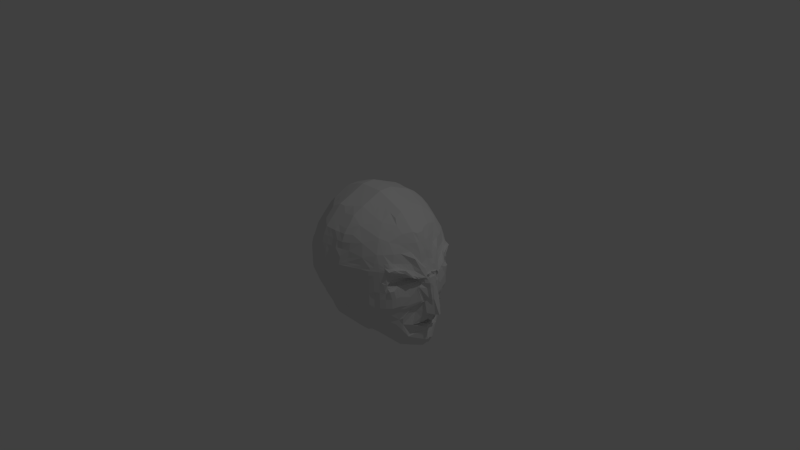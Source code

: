 # Source: rawFace.blend  (saved by Blender 2.69.0; exported with 4.5.12 LTS)
import bpy
from mathutils import Matrix  # noqa: F401  (used for matrix-valued properties, if any)

bpy.ops.wm.read_factory_settings(use_empty=True)
scene = bpy.context.scene
scene.name = 'Scene'

# ---- collections
col_collection_1 = bpy.data.collections.new('Collection 1'); scene.collection.children.link(col_collection_1)

# ---- materials (node trees are filled in below, after node groups)
mat_material = bpy.data.materials.new('Material')
mat_material.alpha_threshold = 0.0
mat_material.use_transparent_shadow = False
mat_material.roughness = 0.5
mat_material.line_color = (0.0, 0.0, 0.0, 1.0)

# ---- material node trees

# ---- world
world_world = bpy.data.worlds.new('World'); scene.world = world_world
world_world.color = (0.05088, 0.05088, 0.05088)
world_world.use_sun_shadow = False
world_world.sun_shadow_jitter_overblur = 0.0
world_world.cycles.sampling_method = 'MANUAL'
world_world.cycles.sample_map_resolution = 256

# ---- cameras
cam_camera = bpy.data.cameras.new('Camera')
cam_camera.clip_end = 100.0
cam_camera.lens = 35.0
cam_camera.sensor_width = 32.0
cam_camera.sensor_height = 18.0
cam_camera.ortho_scale = 7.314
cam_camera.dof.focus_distance = 0.0
cam_camera.dof.aperture_fstop = 128.0

# ---- lights
light_lamp = bpy.data.lights.new('Lamp', 'POINT')
light_lamp.transmission_factor = 0.0
light_lamp.cutoff_distance = 30.0
light_lamp.energy = 100.0
light_lamp.shadow_buffer_clip_start = 1.001
light_lamp.shadow_soft_size = 0.1
light_lamp.shadow_maximum_resolution = 0.006
light_lamp.use_absolute_resolution = True
light_lamp.cycles.use_multiple_importance_sampling = False

# ---- meshes
me_cube = bpy.data.meshes.new('Cube')
me_cube.from_pydata([(0.8464, 0.4603, -0.2507), (1.148, 0.03337, -0.381), (0.9495, 0.04996, -0.9116), (0.5542, 0.07931, -0.8288), (0.3095, 0.3929, -0.8157), (0.2705, 0.7481, -0.2033), (0.6215, 0.6328, -0.2147), (0.273, 0.5935, -0.6026), (-0.4628, 0.0, -0.6314), (-0.639, 0.0, -0.2865), (-0.5378, 0.364, -0.2625), (-0.3239, 0.6196, -0.2564), (-0.04279, 0.7679, -0.2283), (-0.04, 0.5775, -0.6275), (-0.2391, 0.0, -0.7789), (-0.002498, 0.3649, -0.8399), (0.2305, 0.5025, 0.8042), (0.2507, 0.08947, 1.0), (0.6215, 0.08947, 0.8464), (0.8183, 0.08947, 0.6496), (1.061, 0.05892, 0.1602), (0.8253, 0.4661, 0.1941), (0.2507, 0.7787, 0.2507), (0.2507, 0.673, 0.6215), (0.6215, 0.6403, 0.2507), (-0.06352, 0.6852, 0.6215), (-0.06352, 0.8092, 0.2507), (-0.358, 0.7045, 0.2631), (-0.5938, 0.4688, 0.2631), (-0.7548, 0.08013, 0.2631), (-0.5938, 0.08013, 0.6518), (-0.06352, 0.08947, 1.0), (-0.06352, 0.4603, 0.8464), (-0.358, 0.08013, 0.8875), (0.6215, 0.0, 0.8464), (0.2507, 0.0, 1.0), (-0.358, 0.0, 0.8875), (-0.5938, 0.0, 0.6518), (-0.7548, 0.0, 0.2631), (0.8032, 0.2356, -0.8561), (0.7458, 0.4722, -0.4522), (1.022, 0.07843, -0.1855), (1.04, 0.07865, -0.4817), (0.5234, 0.4029, -0.7549), (0.4838, 0.0, -0.8469), (0.2921, 0.6787, -0.384), (0.4746, 0.6839, -0.2106), (0.6104, 0.5545, -0.5011), (-0.4174, 0.3766, -0.4609), (-0.38, 0.2695, -0.5968), (-0.5574, 0.0, -0.4449), (-0.6011, 0.1634, -0.2587), (-0.1386, 0.4944, -0.6874), (-0.3372, 0.4725, -0.4586), (-0.1378, 0.717, -0.2455), (-0.02116, 0.6833, -0.409), (-0.2584, 0.18, -0.7527), (-0.1827, 0.3322, -0.7726), (0.6833, 0.221, 0.7255), (0.369, 0.5265, 0.727), (0.2507, 0.2749, 0.9232), (0.4361, 0.08947, 0.9232), (0.7318, 0.4862, 0.448), (0.7695, 0.2128, 0.643), (0.9395, 0.07927, 0.3951), (0.9993, 0.1734, 0.1374), (0.4361, 0.7096, 0.2507), (0.2507, 0.7171, 0.4361), (0.4821, 0.594, 0.5546), (0.5289, 0.6413, 0.3964), (-0.3204, 0.6439, 0.4684), (-0.1762, 0.5991, 0.6643), (-0.06037, 0.7659, 0.4375), (-0.164, 0.7869, 0.2619), (-0.4589, 0.2869, 0.6937), (-0.4589, 0.5132, 0.4699), (-0.6743, 0.2745, 0.2631), (-0.6743, 0.08013, 0.4575), (-0.1637, 0.08013, 0.968), (-0.06352, 0.2749, 0.9232), (-0.1762, 0.4812, 0.7821), (-0.3705, 0.2869, 0.7821), (0.7339, 0.5606, -0.2507), (0.7747, 0.04678, -0.9737), (0.2907, 0.5056, -0.7095), (-0.3692, 0.0, -0.712), (-0.4308, 0.4918, -0.2594), (0.0142, 0.5053, -0.704), (0.2507, 0.5727, 0.7339), (0.7058, 0.08947, 0.7621), (0.7339, 0.5606, 0.2507), (-0.06352, 0.5727, 0.7339), (-0.4759, 0.5867, 0.2631), (-0.4759, 0.08013, 0.7697), (0.1554, 0.379, -0.8277), (0.1164, 0.7494, -0.2153), (0.1179, 0.5917, -0.6152), (0.2507, 0.7787, 0.0), (0.6215, 0.6328, 0.0), (1.055, 0.06437, 0.08248), (0.7939, 0.4911, 0.03895), (-0.7548, 0.08013, 0.0004175), (-0.5938, 0.4688, 0.0004175), (-0.06352, 0.8092, 0.0), (-0.358, 0.7045, 0.0004175), (0.09549, 0.7939, 0.2507), (0.09549, 0.6852, 0.6215), (0.09549, 0.08947, 1.0), (0.1328, 0.4139, 0.8656), (0.5677, 0.0, -0.8446), (1.194, 0.0, -0.3717), (0.9815, 0.0, -0.8586), (0.919, 0.0, 0.4361), (1.04, 0.0, 0.1644), (0.4361, 0.0, 0.9232), (0.7339, 0.0, 0.7339), (0.7738, 0.0, -0.977), (-0.4759, 0.5867, 0.0004175), (0.09549, 0.7939, 0.0), (1.066, 0.0, 0.1031), (0.09549, 0.0, 1.0), (-0.4759, 0.0, 0.7697), (0.09549, 0.5727, 0.7339), (0.169, 0.5192, -0.692), (0.9298, 0.1543, -0.3744), (0.4985, 0.6164, -0.4547), (-0.4931, 0.1691, -0.4516), (-0.1197, 0.6151, -0.4409), (0.42, 0.3515, 0.8131), (0.8339, 0.3067, 0.4428), (-0.1699, 0.7136, 0.4637), (-0.5813, 0.2807, 0.4637), (-0.1699, 0.2807, 0.8751), (0.7404, 0.2406, -0.9095), (-0.3059, 0.178, -0.7121), (-0.1313, 0.4484, -0.7292), (0.6755, 0.5425, 0.448), (-0.1762, 0.5402, 0.7232), (0.2169, 0.2033, -0.8575), (0.1367, 0.6975, -0.3968), (0.4361, 0.7019, 0.0), (0.8401, 0.1357, 0.07891), (-0.6743, 0.2745, 0.0004175), (-0.1637, 0.785, 0.0004175), (0.09549, 0.7498, 0.4361), (0.09549, 0.2749, 0.9232), (1.046, 0.0, -0.5244), (0.7339, 0.5606, 0.0), (0.7961, 0.4662, -0.3514), (1.124, 0.05838, -0.2481), (1.016, 0.05512, -0.7947), (0.2813, 0.721, -0.2937), (0.5288, 0.6635, -0.2141), (0.3788, 0.5446, -0.6191), (-0.429, 0.06738, -0.637), (-0.6047, 0.0, -0.3517), (-0.5695, 0.2637, -0.2606), (-0.3171, 0.562, -0.3571), (-0.09501, 0.7351, -0.2364), (-0.01138, 0.6531, -0.5), (-0.06707, 0.3705, -0.812), (0.2507, 0.1822, 0.9616), (0.5288, 0.08947, 0.8848), (0.9764, 0.09507, 0.2835), (0.8926, 0.334, 0.1886), (0.3434, 0.748, 0.2507), (0.2507, 0.7114, 0.5288), (-0.125, 0.6423, 0.6411), (-0.06352, 0.7882, 0.3434), (-0.2611, 0.7464, 0.263), (-0.5411, 0.475, 0.3665), (-0.7145, 0.1773, 0.2631), (-0.634, 0.08013, 0.5546), (-0.1189, 0.08506, 0.9825), (-0.06352, 0.3676, 0.8848), (-0.3643, 0.1835, 0.8348), (0.7902, 0.5165, -0.2507), (0.2814, 0.5539, -0.6564), (-0.3774, 0.5557, -0.2579), (-0.01187, 0.4233, -0.7868), (0.6777, 0.6015, 0.2507), (-0.06352, 0.629, 0.6777), (-0.5348, 0.5277, 0.2631), (-0.417, 0.08013, 0.8286), (0.2296, 0.3857, -0.8219), (0.1906, 0.7561, -0.2095), (0.04027, 0.5848, -0.6212), (0.2507, 0.7787, 0.1253), (0.6215, 0.6328, -0.1253), (1.121, 0.0575, -0.1751), (0.8045, 0.5049, 0.0814), (-0.7035, 0.0, -0.1858), (-0.7548, 0.08013, 0.1318), (-0.5555, 0.4325, -0.1719), (-0.04947, 0.7841, -0.1368), (-0.358, 0.7045, 0.1318), (0.01732, 0.8092, 0.2507), (0.1702, 0.673, 0.6215), (0.1702, 0.08947, 1.0), (0.01732, 0.4603, 0.8464), (-0.1189, 0.0, 0.9825), (-0.06352, 0.04473, 1.0), (-0.5938, 0.03324, 0.6518), (0.9829, 0.0158, -0.8687), (0.9556, 0.0, 0.3205), (1.059, 0.02623, 0.1602), (0.8464, 0.0, 0.6215), (0.6215, 0.04473, 0.8464), (0.7902, 0.0, 0.6777), (0.8716, 0.1922, -0.8783), (0.9339, 0.2901, -0.2407), (1.037, 0.08447, -0.4245), (0.403, 0.4097, -0.7604), (0.3016, 0.669, -0.4751), (0.3658, 0.7181, -0.1942), (0.6274, 0.59, -0.3493), (-0.4776, 0.3703, -0.3617), (-0.5101, 0.0, -0.5382), (-0.6328, 0.06317, -0.2569), (-0.0958, 0.5285, -0.6492), (-0.2308, 0.6683, -0.2509), (-0.03198, 0.7256, -0.3187), (0.04798, 0.2831, -0.8362), (0.6274, 0.1881, 0.7961), (0.2507, 0.3676, 0.8848), (0.3434, 0.08947, 0.9616), (0.7961, 0.4662, 0.3493), (0.8848, 0.08947, 0.5288), (1.029, 0.1204, 0.1609), (0.5288, 0.6712, 0.2507), (0.2507, 0.7555, 0.3434), (0.3493, 0.6228, 0.6274), (-0.3643, 0.6692, 0.3665), (-0.06666, 0.732, 0.5274), (-0.1189, 0.7989, 0.2563), (-0.5411, 0.1835, 0.658), (-0.634, 0.3716, 0.2631), (-0.7145, 0.08013, 0.3603), (-0.2609, 0.08013, 0.9278), (-0.06352, 0.1822, 0.9616), (-0.125, 0.4699, 0.8135), (0.6777, 0.5841, -0.2507), (0.8364, 0.04414, -0.958), (0.3001, 0.4513, -0.7626), (-0.4843, 0.4279, -0.2609), (1.052, 0.07696, 0.1502), (0.2507, 0.629, 0.6777), (0.7862, 0.5165, 0.2449), (-0.06352, 0.5165, 0.7902), (-0.417, 0.6456, 0.2631), (-0.5348, 0.08013, 0.7107), (0.07777, 0.3721, -0.8337), (0.03748, 0.7577, -0.2221), (0.1931, 0.5863, -0.6088), (0.247, 0.7723, -0.1197), (0.6215, 0.6328, 0.1253), (1.044, 0.08692, 0.1166), (0.8464, 0.4603, -0.1253), (-0.7011, 0.06111, -0.1503), (-0.5938, 0.4688, 0.1318), (-0.06352, 0.8092, 0.1253), (-0.3371, 0.6607, -0.1775), (0.1702, 0.7864, 0.2507), (0.01732, 0.6852, 0.6215), (0.01732, 0.08947, 1.0), (-0.06352, 0.0, 1.0), (-0.358, 0.03324, 0.8875), (-0.7548, 0.03324, 0.2631), (-0.7145, 0.0, 0.3603), (1.195, 0.01186, -0.3719), (0.8848, 0.0, 0.5288), (0.8464, 0.04473, 0.6215), (0.2507, 0.04473, 1.0), (0.3434, 0.0, 0.9616), (0.6777, 0.0, 0.7902), (0.7339, 0.04473, 0.7339), (0.8348, 0.0, -0.9635), (0.7014, 0.0, -0.9256), (0.7742, 0.02339, -0.9754), (-0.417, 0.6456, 0.0004175), (-0.5348, 0.5277, 0.0004175), (-0.4463, 0.5525, -0.1747), (-0.4759, 0.5867, 0.1318), (0.01732, 0.8092, 0.0), (0.1702, 0.7864, 0.0), (0.09549, 0.7939, 0.1253), (0.1008, 0.7736, -0.1282), (1.067, 0.03469, 0.1008), (1.135, 0.0, -0.1555), (1.042, 0.0, 0.1231), (-0.7548, 0.03324, 0.0004175), (-0.7548, 0.0, 0.0004175), (0.9372, 0.2122, -0.545), (0.09549, 0.04473, 1.0), (0.01732, 0.0, 1.0), (-0.5348, 0.0, 0.7107), (-0.4759, 0.03324, 0.7697), (0.09549, 0.5165, 0.7902), (0.09549, 0.629, 0.6777), (0.1702, 0.5727, 0.7339), (0.01732, 0.5727, 0.7339), (0.09549, 0.7939, 0.2193), (0.146, 0.4375, -0.7745), (-0.06352, 0.8092, 0.2193), (0.6215, 0.6403, 0.2193), (1.007, 0.1349, -0.4361), (0.8453, 0.3519, -0.4538), (0.8931, 0.2442, -0.7238), (0.9906, 0.09407, -0.2563), (0.8085, 0.4536, 0.1602), (0.4761, 0.659, -0.3191), (0.3899, 0.6582, -0.3781), (0.2507, 0.7787, 0.2193), (-0.5471, 0.1663, -0.3552), (-0.439, 0.1719, -0.548), (-0.4552, 0.2729, -0.4562), (-0.5309, 0.06528, -0.4469), (-0.07622, 0.6546, -0.4245), (-0.1817, 0.5389, -0.5118), (-0.358, 0.7045, 0.2303), (-0.1287, 0.6661, -0.3432), (-0.06657, 0.2892, -0.7886), (-0.001304, 0.1877, -0.8489), (0.439, 0.1851, 0.8789), (0.5462, 0.3316, 0.761), (0.3463, 0.2778, 0.8789), (0.9158, 0.2093, 0.3013), (0.7902, 0.2838, 0.5377), (0.8032, 0.3858, 0.4473), (0.8789, 0.1851, 0.439), (0.3463, 0.6902, 0.439), (-0.1668, 0.751, 0.3634), (-0.173, 0.6577, 0.564), (-0.1219, 0.7457, 0.4487), (-0.6278, 0.1804, 0.4606), (-0.5348, 0.3963, 0.4668), (-0.5348, 0.2838, 0.564), (-0.6278, 0.2776, 0.3634), (-0.2702, 0.2838, 0.8286), (-0.1219, 0.2775, 0.898), (-0.1668, 0.1804, 0.9216), (-0.173, 0.381, 0.8286), (0.7118, 0.5506, -0.3514), (0.7177, 0.5003, -0.4522), (0.7576, 0.1437, -0.9416), (0.7718, 0.2381, -0.8852), (0.389, 0.4932, -0.6808), (-0.334, 0.07137, -0.7182), (-0.3974, 0.4662, -0.3594), (-0.3907, 0.4086, -0.4601), (-0.08144, 0.46, -0.7306), (0.7118, 0.5506, 0.3493), (-0.125, 0.5561, 0.7273), (-0.4527, 0.5634, 0.3665), (-0.3211, 0.5893, 0.5347), (-0.4527, 0.1835, 0.7464), (-0.4, 0.2869, 0.7527), (0.2059, 0.2973, -0.824), (0.1476, 0.6552, -0.4871), (0.1259, 0.7224, -0.3064), (0.05911, 0.6905, -0.4028), (0.2109, 0.7042, -0.391), (0.5288, 0.6712, 0.0), (0.3434, 0.7403, 0.0), (0.4502, 0.712, -0.1319), (0.4361, 0.7096, 0.1253), (0.797, 0.3454, 0.05012), (1.026, 0.09779, 0.08641), (0.8433, 0.1618, 0.09786), (1.001, 0.16, -0.007517), (-0.634, 0.3716, 0.0004175), (-0.7145, 0.1773, 0.0004175), (-0.6283, 0.2456, -0.1611), (-0.6743, 0.2745, 0.1318), (-0.2609, 0.7448, 0.0004175), (-0.1189, 0.7989, 0.000182), (-0.1637, 0.785, 0.1318), (-0.1552, 0.7458, -0.1732), (0.09549, 0.7185, 0.5288), (0.09549, 0.7708, 0.3434), (0.1702, 0.7498, 0.4361), (0.01522, 0.7599, 0.4355), (0.09549, 0.1822, 0.9616), (0.01732, 0.2749, 0.9232), (0.1702, 0.2749, 0.9232), (-0.2609, 0.0, 0.9278), (-0.1637, 0.0, 0.968), (-0.1637, 0.03324, 0.968), (-0.6743, 0.03324, 0.4575), (-0.6743, 0.0, 0.4575), (1.021, 0.0, -0.7811), (1.022, 0.0, -0.4481), (1.043, 0.04922, -0.4748), (0.9393, 0.04824, 0.3956), (0.4361, 0.04473, 0.9232), (0.7853, 0.5217, 0.0001642), (0.6777, 0.6015, 0.0), (0.7339, 0.5606, -0.1253), (0.7339, 0.5606, 0.1253), (0.6238, 0.456, 0.6227), (0.718, 0.3845, 0.578), (0.715, 0.3845, -0.6809), (0.7745, 0.3539, -0.6566), (0.7464, 0.382, -0.6566), (-0.266, 0.4315, -0.6167), (-0.7548, 0.08013, 0.2303), (-0.2881, 0.3841, 0.7674), (-0.345, 0.4608, 0.6388), (-0.4736, 0.3988, 0.5671), (0.6777, 0.04473, 0.7902), (0.8356, 0.02339, -0.9609), (-0.417, 0.6456, 0.1318), (0.0267, 0.7861, -0.1323), (-0.7548, 0.03324, 0.1318), (-0.5348, 0.03324, 0.7107), (0.01732, 0.5165, 0.7902), (1.018, 0.1111, -0.343), (-0.5818, 0.06422, -0.3519), (-0.08614, 0.7011, -0.3308), (0.3449, 0.1837, 0.9202), (0.9522, 0.1829, 0.3669), (-0.1204, 0.7739, 0.3525), (-0.6712, 0.1788, 0.3619), (0.1282, 0.2903, -0.83), (0.2217, 0.6619, -0.4813), (0.5288, 0.6712, 0.1253), (0.9473, 0.2566, -0.1282), (-0.634, 0.3716, 0.1318), (-0.2462, 0.7059, -0.1753), (0.01941, 0.7249, 0.5294), (-0.2609, 0.03324, 0.9278), (-0.634, 0.0, 0.5546), (0.8848, 0.04473, 0.5288), (0.5288, 0.0, 0.8848), (0.7742, 0.5363, 0.09137), (0.7902, 0.04473, 0.6777), (-0.3917, 0.602, -0.1761), (-0.5009, 0.4867, -0.1733), (-0.5348, 0.5277, 0.1318), (0.01732, 0.8092, 0.1253), (0.1702, 0.7864, 0.1253), (0.1712, 0.7679, -0.1241), (1.133, 0.04128, -0.1573), (1.043, 0.04346, 0.1199), (-0.7297, 0.0, -0.142), (1.027, 0.08462, -0.5984), (-0.7548, 0.0, 0.1318), (0.1702, 0.0, 1.0), (0.1702, 0.04473, 1.0), (0.01732, 0.04473, 1.0), (-0.417, 0.0, 0.8286), (-0.417, 0.03324, 0.8286), (0.1702, 0.629, 0.6777), (0.01732, 0.629, 0.6777), (-0.5938, 0.4688, 0.2303), (0.2202, 0.4442, -0.7688), (0.0684, 0.4305, -0.7806), (0.9414, 0.1676, -0.7547), (0.8883, 0.3252, -0.3306), (0.4025, 0.6304, -0.4697), (0.3785, 0.6881, -0.2858), (0.5332, 0.6314, -0.3478), (-0.5124, 0.2683, -0.3584), (-0.48, 0.06633, -0.542), (-0.06629, 0.6082, -0.5183), (-0.2229, 0.6141, -0.3502), (-0.01447, 0.2852, -0.8119), (0.5332, 0.1866, 0.8375), (0.8559, 0.3377, 0.3253), (0.8375, 0.1866, 0.5332), (0.3449, 0.7141, 0.3449), (0.3478, 0.6641, 0.5332), (-0.2655, 0.7116, 0.365), (-0.1235, 0.7035, 0.5449), (-0.5844, 0.182, 0.5593), (-0.5844, 0.3763, 0.365), (-0.2655, 0.182, 0.8782), (-0.1204, 0.1813, 0.9403), (-0.1235, 0.3737, 0.8557), (0.6696, 0.5806, -0.3504), (0.7539, 0.5084, -0.3514), (0.8059, 0.1414, -0.9313), (0.396, 0.4536, -0.7206), (-0.3815, 0.06937, -0.6776), (-0.4375, 0.4182, -0.3605), (-0.3573, 0.5141, -0.3582), (-0.08862, 0.5006, -0.6899), (-0.07425, 0.4152, -0.7713), (0.7539, 0.5084, 0.3493), (0.6696, 0.5806, 0.3493), (-0.125, 0.513, 0.7704), (-0.125, 0.5992, 0.6842), (-0.4085, 0.6145, 0.3665), (-0.4969, 0.5192, 0.3665), (-0.4969, 0.1835, 0.7022), (-0.4085, 0.1835, 0.7906), (0.06889, 0.6603, -0.4937), (0.04829, 0.7328, -0.3124), (0.2014, 0.7138, -0.2999), (0.5288, 0.6712, -0.1253), (0.3353, 0.7488, -0.1151), (0.3434, 0.7403, 0.1253), (0.7946, 0.3354, 0.126), (1.021, 0.1091, 0.1211), (1.071, 0.06764, -0.1626), (-0.5919, 0.3378, -0.1665), (-0.6647, 0.1534, -0.1557), (-0.7145, 0.1773, 0.1318), (-0.2609, 0.7448, 0.1318), (-0.1189, 0.7989, 0.1282), (-0.1134, 0.76, -0.1689), (0.1702, 0.7186, 0.5288), (0.1702, 0.7555, 0.3434), (0.01732, 0.7882, 0.3434), (0.01732, 0.3676, 0.8848), (0.01732, 0.1822, 0.9616), (0.1702, 0.1822, 0.9616), (-0.1189, 0.03936, 0.9825), (-0.634, 0.03324, 0.5546), (-0.7145, 0.03324, 0.3603), (1.028, 0.02671, -0.7904), (1.028, 0.02777, -0.437), (0.9689, 0.04871, 0.2986), (0.5288, 0.04473, 0.8848), (0.3434, 0.04473, 0.9616), (0.7902, 0.5165, -0.1253), (0.6777, 0.5841, -0.1253), (0.6777, 0.6015, 0.1253), (0.09549, 0.7939, -0.05875), (0.9825, 0.1233, 0.02936), (-0.1631, 0.7774, -0.06316), (0.6215, 0.6328, -0.05875), (1.086, 0.05251, -0.03827), (-0.5936, 0.462, -0.05532), (-0.06352, 0.8092, -0.05875), (0.2507, 0.7787, -0.05875), (0.8392, 0.4908, -0.01053), (-0.7552, 0.07365, -0.04652), (-0.3575, 0.6973, -0.06097), (-0.4756, 0.5796, -0.05815), (1.1, 0.0, -0.01815), (-0.7548, 0.0, -0.06116), (0.4361, 0.7157, -0.06907), (-0.6744, 0.2678, -0.05092), (0.7339, 0.5606, -0.05875), (0.01732, 0.8092, -0.05875), (0.8994, 0.2866, -0.006755), (-0.2603, 0.7374, -0.06207), (-0.4166, 0.6384, -0.05956), (-0.5346, 0.5208, -0.05674), (0.1702, 0.7864, -0.05875), (1.098, 0.0126, -0.02019), (-0.7548, 0.03324, -0.06116), (0.5288, 0.6712, -0.05875), (0.3434, 0.7403, -0.05875), (1.047, 0.07258, -0.03603), (-0.634, 0.3649, -0.05312), (-0.7148, 0.1707, -0.04872), (-0.1183, 0.7913, -0.06224), (0.7906, 0.5092, -0.04259), (0.6777, 0.5841, -0.05875), (0.09549, 0.7939, -0.02938), (0.956, 0.1225, 0.04907), (-0.1637, 0.785, -0.03037), (0.6215, 0.6328, -0.02938), (1.084, 0.05527, 0.03814), (-0.5938, 0.4688, -0.03037), (-0.06352, 0.8092, -0.02938), (0.2507, 0.7787, -0.02938), (0.7997, 0.4889, 0.01857), (-0.7548, 0.08013, -0.03037), (-0.358, 0.7045, -0.03037), (-0.4759, 0.5867, -0.03037), (1.085, 0.0, 0.03604), (0.4361, 0.7019, -0.02938), (-0.6743, 0.2745, -0.03037), (0.7339, 0.5606, -0.02938), (0.01732, 0.8092, -0.02938), (0.8758, 0.2948, 0.02606), (-0.2609, 0.7448, -0.03037), (0.1702, 0.7864, -0.02938), (1.037, 0.09432, 0.04063), (-0.1189, 0.7989, -0.02983), (-0.417, 0.6456, -0.03037), (-0.5348, 0.5277, -0.03037), (1.081, 0.0394, 0.04031), (-0.7548, 0.03324, -0.03037), (-0.7548, 0.0, -0.03037), (0.5288, 0.6712, -0.02938), (0.3434, 0.7403, -0.02938), (-0.634, 0.3716, -0.03037), (-0.7145, 0.1773, -0.03037), (0.788, 0.5155, -0.02121), (0.6777, 0.6015, -0.02938), (0.2507, 0.7787, 0.188), (-0.7548, 0.08013, 0.1975), (-0.358, 0.7045, 0.1975), (-0.7548, 0.0, 0.1975), (0.6215, 0.6403, 0.188), (1.044, 0.0674, 0.1302), (-0.5938, 0.4688, 0.1975), (-0.06352, 0.8092, 0.188), (0.09549, 0.7939, 0.188), (0.9504, 0.1676, 0.1087), (-0.1637, 0.785, 0.1975), (-0.4759, 0.5867, 0.1975), (1.043, 0.0, 0.1277), (0.4361, 0.7096, 0.188), (-0.6743, 0.2745, 0.1975), (0.7339, 0.5606, 0.188), (-0.417, 0.6456, 0.1975), (-0.7548, 0.03324, 0.1975), (0.5288, 0.6712, 0.188), (-0.634, 0.3716, 0.1975), (-0.5348, 0.5277, 0.1975), (0.01732, 0.8092, 0.188), (0.1702, 0.7864, 0.188), (1.057, 0.04757, 0.138), (0.3434, 0.7403, 0.188), (0.8758, 0.3323, 0.1427), (1.032, 0.1147, 0.1436), (-0.7145, 0.1773, 0.1975), (-0.2609, 0.7448, 0.1975), (-0.1189, 0.7989, 0.1922), (0.6777, 0.6015, 0.188), (0.8589, 0.4072, 0.2092), (0.8962, 0.375, -0.232), (0.7753, 0.484, 0.05851), (0.8901, 0.3757, -0.1047), (0.8307, 0.4122, -0.3337), (0.8186, 0.418, 0.3403), (0.771, 0.4508, 0.1146), (0.8555, 0.3853, -0.01116), (0.8487, 0.3646, 0.02235), (0.8408, 0.4127, 0.1392), (0.8213, 0.4633, -0.3011), (0.2759, 0.7346, -0.2485), (-0.3205, 0.5908, -0.3067), (1.077, 0.06503, -0.3802), (0.6245, 0.6151, -0.3), (-0.5077, 0.3672, -0.3121), (-0.03738, 0.7468, -0.2735), (0.4753, 0.6838, -0.2726), (-0.5741, 0.1648, -0.3069), (0.7229, 0.5495, -0.3011), (-0.4141, 0.479, -0.3094), (0.1205, 0.7435, -0.2612), (1.073, 0.0, -0.3856), (1.027, 0.09012, -0.2209), (-0.1333, 0.6916, -0.2944), (1.087, 0.1183, -0.3497), (-0.6073, 0.0637, -0.3044), (-0.09005, 0.7119, -0.2833), (0.9172, 0.3077, -0.2857), (0.3722, 0.7032, -0.24), (0.531, 0.6475, -0.2992), (-0.5409, 0.266, -0.3095), (-0.2269, 0.6412, -0.3005), (0.6737, 0.5813, -0.3005), (0.7721, 0.5125, -0.3011), (-0.4609, 0.4231, -0.3107), (-0.3673, 0.5349, -0.3081), (0.04289, 0.754, -0.2673), (0.196, 0.7349, -0.2547), (1.076, 0.02164, -0.3802), (0.8692, 0.3846, -0.2799), (0.941, 0.2016, 0.008783), (0.1638, 0.0, -0.9284), (0.05902, 0.1892, -0.8697), (0.9886, 0.1843, -0.2131), (1.003, 0.06827, -0.7068), (0.2401, 0.0, -0.9221), (-0.05113, 0.1876, -0.8295), (0.9721, 0.1989, -0.2533), (0.8843, 0.2131, -0.7028), (0.9046, 0.2336, 0.03326), (0.9673, 0.2088, -0.07937), (0.9309, 0.1804, -0.6974), (0.8171, 0.2542, 0.06208), (1.018, 0.124, -0.5034), (-0.1547, 0.1838, -0.7911), (0.1393, 0.1964, -0.8635), (0.8859, 0.2735, 0.3133), (0.9394, 0.2096, -0.2935), (0.9622, 0.05346, -0.5481), (1.01, 0.04084, -0.7097), (0.9016, 0.0, -0.5491), (0.8159, 0.2494, 0.1128), (0.8732, 0.3165, -0.524), (1.012, 0.2551, 0.1554), (1.025, 0.0, -0.585), (-0.2866, 0.07336, -0.7588), (1.029, 0.06824, -0.5942), (1.002, 0.0, -0.713), (0.8885, 0.326, -0.424), (0.9109, 0.2519, 0.1249), (0.9809, 0.2144, 0.1469), (1.019, 0.1314, -0.1993), (0.8992, 0.259, -0.3692), (0.8316, 0.2069, 0.06767), (0.9786, 0.1844, -0.04344), (0.965, 0.1518, -0.2749), (0.8309, 0.2048, 0.1045), (0.9996, 0.1445, -0.2371), (0.9045, 0.2333, 0.3058), (0.9304, 0.1529, -0.68), (0.9359, 0.1653, 0.04404), (0.9838, 0.0, -0.6656), (0.932, 0.2086, 0.1154), (0.9618, 0.1658, 0.02158), (0.8811, 0.1999, -0.671), (0.9882, 0.0753, -0.6606), (0.9928, 0.04822, -0.664), (0.8713, 0.4176, -0.2413), (0.9901, 0.1939, 0.1422), (1.015, 0.1137, -0.188), (0.8375, 0.1841, 0.07455), (0.8682, 0.418, -0.115), (0.9896, 0.1722, -0.02548), (0.9778, 0.123, -0.2656), (0.8074, 0.4806, 0.08615), (0.8371, 0.1833, 0.1012), (0.8193, 0.3762, -0.5257), (0.8612, 0.4414, -0.008333), (0.8187, 0.4401, 0.02116), (0.8213, 0.4493, 0.1259), (1.013, 0.1173, -0.229), (0.8452, 0.4239, -0.2905), (0.9377, 0.1428, -0.6192), (0.946, 0.1439, 0.04656), (0.869, 0.3211, -0.6104), (1.004, 0.0, -0.6098), (0.9562, 0.0, -0.5837), (0.9412, 0.1881, 0.112), (0.9722, 0.1445, 0.02547), (1.005, 0.07988, -0.6146), (1.007, 0.06298, -0.6152), (0.9154, 0.1546, -0.5471), (1.018, 0.08467, 0.2362), (0.6245, 0.6239, 0.3), (-0.06364, 0.8032, 0.277), (-0.5674, 0.4719, 0.3148), (0.8291, 0.4765, 0.2904), (0.2507, 0.7719, 0.2777), (-0.3608, 0.6891, 0.316), (-0.7346, 0.08013, 0.3117), (-0.7346, 0.0, 0.3117), (0.9602, 0.1947, 0.214), (0.4376, 0.6912, 0.2985), (-0.1652, 0.7732, 0.3122), (0.7229, 0.5556, 0.3), (-0.4643, 0.575, 0.3148), (0.09549, 0.7872, 0.2777), (1.001, 0.0, 0.2207), (-0.651, 0.276, 0.3133), (1.019, 0.1382, 0.2153), (-0.1197, 0.784, 0.3044), (-0.6928, 0.1781, 0.3125), (0.8957, 0.3354, 0.267), (0.531, 0.66, 0.2992), (0.3441, 0.731, 0.2978), (-0.263, 0.7311, 0.3141), (-0.6092, 0.374, 0.3141), (0.7721, 0.5125, 0.3), (0.6737, 0.591, 0.3), (-0.4123, 0.6374, 0.3169), (-0.5159, 0.5235, 0.3148), (0.1702, 0.7709, 0.297), (0.01732, 0.7987, 0.297), (-0.7346, 0.03324, 0.3117), (1.004, 0.05044, 0.2334), (0.8634, 0.4057, 0.2935), (0.928, 0.265, 0.2405), (0.9441, 0.2299, 0.2272), (0.9522, 0.2123, 0.2206), (0.8462, 0.4411, 0.2964), (1.047, 0.08051, 0.1717), (0.6403, 0.6215, 0.2712), (-0.5806, 0.4703, 0.289), (0.849, 0.5067, 0.2674), (-0.3595, 0.6984, 0.29), (-0.7447, 0.08013, 0.2874), (1.033, 0.167, 0.1396), (0.3901, 0.7221, 0.2685), (-0.1646, 0.7773, 0.2871), (0.7284, 0.5581, 0.2753), (-0.4701, 0.5808, 0.289), (-0.7447, 0.0, 0.2874), (-0.6626, 0.2752, 0.2882), (1.063, 0.1028, 0.132), (-0.1193, 0.7915, 0.2803), (0.9411, 0.3262, 0.2599), (0.5299, 0.6656, 0.275), (-0.2621, 0.7396, 0.2885), (0.7834, 0.515, 0.2692), (-0.4146, 0.643, 0.291), (-0.5253, 0.5256, 0.289), (0.1702, 0.7787, 0.2738), (0.01732, 0.804, 0.2738), (-0.7447, 0.03324, 0.2874), (1.035, 0.03956, 0.1681), (0.8939, 0.4165, 0.2783), (0.9949, 0.2534, 0.1839), (1.013, 0.2125, 0.1612), (1.014, 0.1921, 0.1498), (0.8895, 0.4437, 0.2852), (-0.7037, 0.1777, 0.2878), (-0.6216, 0.3728, 0.2886), (1.054, 0.06972, 0.1659), (-0.5872, 0.4696, 0.2761), (0.8576, 0.4837, 0.2635), (-0.3588, 0.6995, 0.2771), (-0.7497, 0.08013, 0.2753), (1.026, 0.1675, 0.1176), (-0.1643, 0.7853, 0.2744), (0.7312, 0.5593, 0.263), (-0.473, 0.5837, 0.2761), (-0.7497, 0.0, 0.2753), (1.03, 0.0, 0.1657), (-0.6685, 0.2748, 0.2757), (-0.1191, 0.7951, 0.2683), (0.9404, 0.3347, 0.2203), (0.5293, 0.6684, 0.2628), (-0.2616, 0.7443, 0.2758), (0.6767, 0.5989, 0.263), (-0.4159, 0.6408, 0.2761), (-0.5301, 0.5267, 0.2761), (0.1702, 0.7825, 0.2623), (0.01732, 0.8066, 0.2623), (-0.7497, 0.03324, 0.2753), (1.008, 0.0, 0.2012), (1.047, 0.0329, 0.1641), (0.9152, 0.3983, 0.2437), (1.011, 0.2107, 0.1382), (1.02, 0.1891, 0.1279), (0.8859, 0.4504, 0.2528), (-0.7091, 0.1775, 0.2755), (-0.6278, 0.3722, 0.2759), (0.9749, 0.1705, 0.1231), (-0.1639, 0.786, 0.2297), (-0.4759, 0.5867, 0.2303), (1.036, 0.0, 0.15), (-0.7548, 0.0, 0.2303), (0.4361, 0.7096, 0.2193), (-0.6743, 0.2745, 0.2303), (0.7339, 0.5606, 0.2193), (0.01732, 0.8092, 0.2193), (0.1702, 0.7864, 0.2193), (0.8608, 0.3409, 0.1607), (1.03, 0.1176, 0.1522), (-0.261, 0.7456, 0.2302), (-0.1189, 0.7989, 0.2242), (-0.417, 0.6456, 0.2303), (-0.7548, 0.03324, 0.2303), (0.5288, 0.6712, 0.2193), (-0.634, 0.3716, 0.2303), (-0.5348, 0.5277, 0.2303), (1.042, 0.0369, 0.1491), (0.3434, 0.7441, 0.2193), (-0.7145, 0.1773, 0.2303), (0.6777, 0.6015, 0.2193), (0.8348, 0.388, 0.1705), (0.9009, 0.2796, 0.1466), (0.9158, 0.2477, 0.1394), (0.819, 0.4289, 0.1636), (0.9656, 0.191, 0.1271)], [(818, 830)], [(246, 88, 59), (410, 242, 2, 203), (852, 249, 27, 319), (412, 252, 12, 194), (853, 267, 29, 405), (414, 250, 30, 202), (415, 248, 32, 199), (650, 149, 1, 638), (652, 158, 12, 641), (419, 161, 17, 225), (836, 171, 29, 812), (423, 222, 15, 251), (424, 213, 7, 253), (854, 229, 24, 304), (717, 713, 0, 257), (855, 236, 28, 454), (428, 220, 11, 261), (429, 233, 25, 263), (430, 238, 33, 266), (432, 227, 19, 271), (627, 633, 724, 100), (583, 279, 104, 571), (584, 280, 117, 572), (856, 182, 92, 840), (439, 283, 103, 260), (440, 284, 118, 285), (441, 185, 95, 286), (585, 287, 119, 573), (857, 205, 113, 841), (586, 290, 101, 570), (451, 183, 93, 296), (452, 298, 122, 299), (453, 181, 91, 300), (599, 245, 857, 617), (600, 454, 856, 614), (608, 844, 855, 613), (148, 629, 306), (726, 715, 41, 648), (460, 310, 125, 311), (617, 857, 841, 606), (656, 643, 51, 156), (463, 217, 50, 316), (464, 317, 55, 159), (657, 220, 54, 649), (466, 321, 57, 160), (467, 323, 61, 162), (834, 813, 65, 714), (469, 227, 64, 329), (59, 68, 399), (823, 814, 73, 169), (473, 233, 72, 333), (474, 334, 77, 172), (837, 236, 76, 819), (476, 338, 81, 175), (477, 339, 132, 340), (478, 240, 80, 341), (480, 148, 40, 343), (481, 344, 133, 345), (44, 667, 671), (134, 404, 49), (404, 349, 49), (404, 57, 134), (68, 136, 399), (23, 246, 59, 231), (495, 175, 81, 356), (212, 44, 4), (496, 358, 96, 186), (497, 359, 139, 360), (498, 151, 45, 361), (588, 362, 98, 564), (589, 363, 140, 574), (858, 165, 66, 843), (503, 367, 141, 368), (504, 149, 41, 369), (590, 370, 102, 566), (591, 371, 142, 575), (859, 171, 76, 844), (508, 374, 104, 195), (509, 375, 143, 376), (510, 158, 54, 377), (511, 378, 106, 197), (512, 379, 144, 380), (513, 168, 72, 381), (515, 382, 145, 383), (516, 161, 60, 384), (517, 173, 78, 387), (520, 390, 111, 203), (521, 391, 146, 392), (522, 163, 64, 393), (592, 395, 100, 569), (593, 396, 147, 576), (860, 180, 90, 845), (470, 330, 69), (133, 345, 401), (43, 401, 47), (40, 343, 402), (698, 701, 719), (132, 341, 338), (315, 49, 314), (408, 407, 75), (131, 336, 335), (57, 56, 134), (349, 48, 49), (63, 19, 227, 469), (276, 410, 203, 111), (116, 278, 410, 276), (278, 83, 242, 410), (279, 411, 195, 104), (117, 282, 411, 279), (840, 92, 249, 852), (545, 412, 194, 534), (528, 286, 412, 545), (286, 95, 252, 412), (290, 413, 192, 101), (121, 296, 414, 295), (296, 93, 250, 414), (297, 415, 199, 108), (122, 300, 415, 297), (300, 91, 248, 415), (123, 87, 186, 96), (87, 350, 486), (135, 52, 318, 53, 404), (305, 416, 211, 42), (124, 308, 416, 305), (648, 41, 149, 650), (643, 651, 218, 51), (126, 316, 417, 313), (316, 50, 155, 417), (317, 418, 221, 55), (127, 320, 418, 317), (649, 54, 158, 652), (323, 419, 225, 61), (128, 325, 419, 323), (325, 60, 161, 419), (129, 329, 420, 326), (329, 64, 163, 420), (814, 820, 234, 73), (130, 333, 421, 331), (333, 72, 168, 421), (334, 422, 237, 77), (131, 337, 422, 334), (819, 76, 171, 836), (357, 423, 251, 94), (358, 424, 253, 96), (139, 361, 424, 358), (361, 45, 213, 424), (362, 425, 255, 98), (140, 365, 425, 362), (843, 66, 229, 854), (723, 717, 257, 536), (666, 676, 426, 546), (676, 669, 210, 426), (370, 427, 259, 102), (142, 373, 427, 370), (844, 76, 236, 855), (547, 428, 261, 538), (530, 377, 428, 547), (377, 54, 220, 428), (378, 429, 263, 106), (144, 381, 429, 378), (381, 72, 233, 429), (299, 122, 297, 16), (387, 78, 238, 430), (44, 184, 4), (393, 64, 227, 432), (395, 434, 190, 100), (147, 398, 434, 395), (631, 627, 100, 720), (109, 3, 277), (178, 436, 261, 11), (86, 281, 436, 178), (572, 117, 279, 583), (244, 437, 281, 86), (10, 193, 437, 244), (566, 102, 280, 584), (280, 438, 282, 117), (102, 259, 438, 280), (454, 28, 182, 856), (615, 439, 260, 601), (602, 285, 439, 615), (285, 118, 283, 439), (616, 440, 285, 602), (594, 187, 440, 616), (187, 97, 284, 440), (550, 441, 286, 528), (535, 254, 441, 550), (254, 5, 185, 441), (269, 442, 288, 110), (1, 189, 442, 269), (565, 99, 287, 585), (287, 443, 289, 119), (99, 256, 443, 287), (245, 20, 205, 857), (191, 444, 258, 9), (17, 198, 448, 272), (198, 107, 293, 448), (293, 449, 294, 120), (107, 264, 449, 293), (264, 31, 201, 449), (266, 33, 183, 451), (59, 16, 224, 128), (246, 452, 299, 88), (23, 197, 452, 246), (197, 106, 298, 452), (298, 453, 300, 122), (106, 263, 453, 298), (263, 25, 181, 453), (13, 87, 486, 219), (302, 456, 87, 123), (456, 179, 87), (87, 13, 186), (4, 184, 455, 243), (184, 94, 302, 455), (404, 318, 52), (94, 251, 456, 302), (251, 15, 179, 456), (209, 457, 150, 2), (39, 307, 457, 209), (629, 458, 306), (665, 626, 210, 653), (44, 357, 94, 184), (213, 459, 153, 7), (45, 311, 459, 213), (614, 856, 840, 605), (151, 460, 311, 45), (636, 654, 460, 151), (654, 642, 310, 460), (642, 655, 461, 310), (655, 639, 215, 461), (640, 656, 156, 10), (48, 315, 462, 216), (315, 126, 313, 462), (314, 463, 316, 126), (49, 154, 463, 314), (154, 8, 217, 463), (219, 464, 159, 13), (607, 843, 854, 612), (318, 465, 320, 127), (53, 157, 465, 318), (637, 11, 220, 657), (222, 466, 160, 15), (223, 467, 162, 18), (58, 324, 467, 223), (324, 128, 323, 467), (832, 821, 164, 625), (129, 704, 682), (327, 469, 329, 129), (231, 59, 68), (760, 470, 69, 748), (748, 69, 759), (759, 69, 739), (743, 230, 470, 760), (230, 67, 330, 470), (383, 145, 108, 514), (67, 166, 471, 330), (166, 23, 231, 471), (811, 823, 169, 27), (332, 473, 333, 130), (71, 167, 473, 332), (167, 25, 233, 473), (235, 474, 172, 30), (74, 336, 474, 235), (336, 131, 334, 474), (335, 475, 337, 131), (75, 170, 475, 335), (809, 28, 236, 837), (238, 476, 175, 33), (78, 340, 476, 238), (340, 132, 338, 476), (173, 477, 340, 78), (31, 239, 477, 173), (239, 79, 339, 477), (339, 478, 341, 132), (79, 174, 478, 339), (174, 32, 240, 478), (639, 658, 479, 215), (658, 644, 342, 479), (644, 659, 480, 342), (659, 635, 148, 480), (209, 481, 345, 39), (2, 242, 481, 209), (242, 83, 344, 481), (4, 243, 482, 212), (243, 84, 346, 482), (315, 48, 49), (216, 484, 349, 48), (640, 660, 484, 216), (660, 645, 348, 484), (645, 661, 485, 348), (661, 637, 157, 485), (341, 80, 406), (53, 318, 404), (318, 127, 317, 464), (134, 56, 57, 135, 404), (87, 179, 487, 350), (179, 15, 160, 487), (330, 471, 68, 69), (384, 60, 224, 108), (145, 384, 108), (514, 108, 199), (271, 19, 435), (435, 19, 89, 275), (62, 328, 630, 226), (742, 763, 488, 226), (763, 750, 351, 488), (750, 764, 489, 351), (356, 406, 74), (32, 248, 490, 240), (248, 91, 352, 490), (406, 407, 74), (91, 181, 491, 352), (181, 25, 167, 491), (232, 492, 354, 70), (744, 765, 492, 232), (765, 751, 353, 492), (137, 71, 354), (751, 766, 493, 353), (766, 741, 170, 493), (30, 250, 494, 235), (250, 93, 355, 494), (336, 74, 408), (93, 183, 495, 355), (183, 33, 175, 495), (44, 138, 357), (159, 496, 186, 13), (55, 360, 496, 159), (360, 139, 358, 496), (221, 497, 360, 55), (641, 662, 497, 221), (662, 646, 359, 497), (359, 498, 361, 139), (646, 663, 498, 359), (663, 636, 151, 498), (152, 499, 188, 6), (46, 364, 499, 152), (574, 140, 362, 588), (214, 500, 364, 46), (5, 254, 500, 214), (568, 97, 363, 589), (363, 501, 365, 140), (97, 187, 501, 363), (312, 22, 165, 858), (695, 687, 502, 619), (687, 678, 366, 502), (620, 503, 368, 603), (599, 256, 503, 620), (256, 99, 367, 503), (555, 504, 369, 529), (532, 189, 504, 555), (189, 1, 149, 504), (156, 505, 193, 10), (51, 372, 505, 156), (575, 142, 370, 590), (218, 506, 372, 51), (9, 258, 506, 218), (570, 101, 371, 591), (371, 507, 373, 142), (101, 192, 507, 371), (405, 29, 171, 859), (622, 508, 195, 596), (604, 376, 508, 622), (376, 143, 374, 508), (623, 509, 376, 604), (601, 260, 509, 623), (260, 103, 375, 509), (558, 510, 377, 530), (534, 194, 510, 558), (194, 12, 158, 510), (166, 511, 197, 23), (67, 380, 511, 166), (380, 144, 378, 511), (230, 512, 380, 67), (743, 767, 512, 230), (767, 752, 379, 512), (379, 513, 381, 144), (752, 768, 513, 379), (768, 740, 168, 513), (174, 514, 199, 32), (79, 383, 514, 174), (128, 224, 60, 325), (239, 515, 383, 79), (31, 264, 515, 239), (264, 107, 382, 515), (382, 516, 384, 145), (107, 198, 516, 382), (198, 17, 161, 516), (201, 31, 173, 517), (172, 518, 202, 30), (77, 388, 518, 172), (237, 519, 388, 77), (745, 769, 519, 237), (150, 520, 203, 2), (670, 685, 520, 150), (685, 693, 390, 520), (211, 521, 392, 42), (638, 664, 521, 211), (664, 647, 391, 521), (204, 522, 393, 112), (770, 738, 163, 522), (162, 523, 207, 18), (61, 394, 523, 162), (225, 524, 394, 61), (17, 272, 524, 225), (176, 525, 257, 0), (82, 397, 525, 176), (576, 147, 395, 592), (241, 526, 397, 82), (6, 188, 526, 241), (564, 98, 396, 593), (396, 527, 398, 147), (98, 255, 527, 396), (304, 24, 180, 860), (88, 299, 16), (489, 69, 136), (764, 739, 69, 489), (400, 327, 63), (335, 336, 408), (328, 129, 682, 468), (133, 401, 43), (401, 345, 403), (345, 39, 403), (613, 855, 454, 600), (402, 403, 39), (402, 343, 403), (307, 402, 39), (688, 306, 730), (347, 483, 49, 134), (605, 840, 852, 610), (408, 74, 407), (126, 314, 49, 48, 315), (48, 349, 53, 404, 134, 49), (53, 349, 404), (338, 341, 406), (126, 315, 314), (624, 860, 845, 609), (338, 406, 81), (621, 859, 844, 608), (618, 858, 843, 607), (348, 485, 53), (335, 408, 75), (485, 157, 53), (407, 137, 354), (407, 354, 75), (355, 495, 356, 74), (235, 494, 74), (484, 348, 53, 349), (125, 47, 153), (332, 70, 354), (70, 130, 331, 472), (353, 493, 75), (493, 170, 75), (492, 353, 75, 354), (404, 135, 57), (108, 224, 16), (62, 328, 400), (328, 468, 630), (436, 548, 538, 261), (437, 549, 539, 281), (442, 551, 540, 288), (444, 552, 537, 258), (499, 553, 531, 188), (500, 554, 542, 364), (505, 556, 533, 193), (506, 557, 543, 372), (525, 559, 536, 257), (526, 560, 544, 397), (577, 545, 534, 567), (561, 528, 545, 577), (724, 723, 536, 569), (675, 666, 546, 578), (579, 547, 538, 571), (563, 530, 547, 579), (281, 539, 548, 436), (193, 533, 549, 437), (580, 550, 528, 561), (568, 535, 550, 580), (189, 532, 551, 442), (364, 542, 553, 499), (254, 535, 554, 500), (581, 555, 529, 562), (565, 532, 555, 581), (372, 543, 556, 505), (258, 537, 557, 506), (582, 558, 530, 563), (567, 534, 558, 582), (397, 544, 559, 525), (188, 531, 560, 526), (548, 583, 571, 538), (549, 584, 572, 539), (551, 585, 573, 540), (552, 586, 570, 537), (553, 588, 564, 531), (554, 589, 574, 542), (556, 590, 566, 533), (557, 591, 575, 543), (559, 592, 569, 536), (560, 593, 576, 544), (539, 572, 583, 548), (533, 566, 584, 549), (532, 565, 585, 551), (542, 574, 588, 553), (535, 568, 589, 554), (543, 575, 590, 556), (537, 570, 591, 557), (544, 576, 592, 559), (531, 564, 593, 560), (283, 577, 567, 103), (118, 561, 577, 283), (678, 675, 578, 366), (374, 579, 571, 104), (143, 563, 579, 374), (284, 580, 561, 118), (97, 568, 580, 284), (367, 581, 562, 141), (99, 565, 581, 367), (375, 582, 563, 143), (103, 567, 582, 375), (411, 610, 596, 195), (413, 611, 595, 192), (425, 612, 598, 255), (427, 613, 600, 259), (438, 614, 605, 282), (443, 617, 606, 289), (501, 618, 607, 365), (507, 621, 608, 373), (527, 624, 609, 398), (282, 605, 610, 411), (365, 607, 612, 425), (373, 608, 613, 427), (259, 600, 614, 438), (846, 615, 601, 303), (301, 602, 615, 846), (847, 616, 602, 301), (312, 594, 616, 847), (256, 599, 617, 443), (187, 594, 618, 501), (862, 695, 619, 848), (849, 620, 603, 838), (245, 599, 620, 849), (192, 595, 621, 507), (850, 622, 596, 319), (839, 604, 622, 850), (851, 623, 604, 839), (303, 601, 623, 851), (255, 598, 624, 527), (426, 210, 626, 628), (502, 366, 627, 631), (546, 426, 628, 632), (727, 713, 626, 665), (190, 247, 309), (619, 502, 631, 634), (578, 546, 632, 633), (366, 578, 633, 627), (848, 619, 634, 861), (416, 650, 638, 211), (85, 8, 154, 483), (418, 652, 641, 221), (719, 726, 648, 308), (462, 313, 643, 656), (465, 657, 649, 320), (308, 648, 650, 416), (313, 417, 651, 643), (320, 649, 652, 418), (629, 665, 653, 458), (5, 214, 654, 636), (214, 46, 642, 654), (46, 152, 655, 642), (152, 6, 639, 655), (216, 462, 656, 640), (157, 637, 657, 465), (6, 241, 658, 639), (241, 82, 644, 658), (82, 176, 659, 644), (176, 0, 635, 659), (10, 244, 660, 640), (244, 86, 645, 660), (86, 178, 661, 645), (178, 11, 637, 661), (12, 252, 662, 641), (252, 95, 646, 662), (95, 185, 663, 646), (185, 5, 636, 663), (85, 483, 347), (1, 269, 664, 638), (269, 110, 647, 664), (694, 306, 688), (737, 732, 690, 692), (702, 699, 678, 687), (688, 674, 710), (42, 392, 684, 679), (712, 707, 693, 685), (392, 146, 686, 684), (306, 458, 683, 694), (706, 709, 666, 675), (704, 774, 773), (653, 210, 669, 673), (709, 700, 676, 666), (711, 712, 685, 670), (699, 706, 675, 678), (863, 708, 695, 862), (708, 702, 687, 695), (307, 674, 677, 457), (458, 653, 673, 683), (18, 89, 58, 223), (457, 677, 670, 150), (700, 697, 669, 676), (673, 669, 697, 703), (694, 683, 701, 698), (704, 326, 747, 774), (129, 326, 704), (677, 705, 711, 670), (683, 673, 703, 701), (721, 716, 699, 702), (736, 731, 707, 712), (729, 734, 709, 706), (674, 710, 705, 677), (734, 718, 700, 709), (735, 736, 712, 711), (716, 729, 706, 699), (865, 733, 708, 863), (733, 721, 702, 708), (718, 715, 697, 700), (628, 626, 713, 717), (703, 697, 715, 726), (833, 834, 714, 696), (688, 730, 307, 674), (632, 628, 717, 723), (402, 40, 722), (634, 631, 720, 725), (332, 354, 71), (494, 355, 74), (307, 730, 722, 402), (705, 728, 735, 711), (633, 632, 723, 724), (861, 634, 725, 864), (635, 0, 713, 727), (609, 845, 247, 190), (701, 703, 726, 719), (730, 306, 722), (684, 686, 732, 737), (292, 124, 305), (698, 694, 688), (698, 719, 308, 124), (368, 141, 716, 721), (692, 690, 731, 736), (562, 529, 734, 729), (529, 369, 718, 734), (445, 692, 736, 735), (141, 562, 729, 716), (838, 603, 733, 865), (603, 368, 721, 733), (369, 41, 715, 718), (420, 163, 738, 755), (421, 168, 740, 756), (422, 757, 745, 237), (472, 331, 749, 761), (475, 762, 754, 337), (326, 420, 755, 747), (331, 421, 756, 749), (337, 754, 757, 422), (630, 468, 758, 771), (792, 759, 739, 777), (783, 748, 759, 792), (232, 472, 761, 744), (170, 741, 762, 475), (779, 794, 763, 742), (794, 785, 750, 763), (780, 795, 765, 744), (795, 786, 751, 765), (786, 796, 766, 751), (796, 778, 741, 766), (105, 196, 828, 752), (196, 26, 740, 828), (790, 740, 820), (781, 799, 769, 745), (800, 776, 738, 770), (468, 682, 772, 758), (682, 704, 773, 772), (62, 399, 136), (755, 738, 776, 789), (757, 806, 781, 745), (774, 747, 782, 804), (761, 749, 784, 793), (762, 807, 788, 754), (747, 755, 789, 782), (749, 756, 790, 784), (754, 788, 806, 757), (771, 758, 791, 801), (744, 761, 793, 780), (741, 778, 807, 762), (775, 771, 801, 805), (758, 772, 802, 791), (772, 773, 803, 802), (773, 774, 804, 803), (742, 775, 805, 779), (22, 743, 783, 165), (811, 825, 795, 780), (825, 816, 786, 795), (816, 826, 796, 786), (826, 809, 778, 796), (262, 105, 752, 827), (828, 740, 798), (756, 740, 790), (812, 829, 799, 781), (829, 817, 787, 799), (831, 808, 776, 800), (806, 836, 812, 781), (804, 782, 813, 834), (793, 784, 814, 823), (807, 837, 819, 788), (784, 790, 820, 814), (788, 819, 836, 806), (801, 791, 821, 832), (780, 793, 823, 811), (778, 809, 837, 807), (805, 801, 832, 835), (803, 804, 834, 833), (779, 805, 835, 810), (743, 760, 783), (22, 262, 827, 743), (743, 827, 797), (90, 180, 824, 815), (27, 249, 825, 811), (249, 92, 816, 825), (92, 182, 826, 816), (182, 28, 809, 826), (752, 828, 798), (798, 740, 768), (820, 740, 26, 234), (29, 267, 829, 812), (81, 406, 356), (113, 205, 831, 818), (205, 20, 808, 831), (728, 445, 292), (292, 305, 42, 679), (710, 728, 705), (728, 735, 445), (679, 684, 737, 292), (292, 737, 692, 445), (40, 148, 306), (688, 710, 728), (292, 688, 728), (479, 342, 47), (215, 479, 47), (342, 480, 343, 47), (401, 403, 47), (612, 854, 304, 598), (212, 482, 43), (343, 47, 403), (44, 681, 667), (722, 40, 306), (124, 698, 688, 292), (148, 635, 727, 629), (629, 727, 665), (681, 668, 667), (672, 680, 14), (651, 9, 218), (483, 154, 49), (417, 155, 9, 651), (16, 297, 108), (63, 469, 327), (275, 89, 409), (409, 89, 18, 207), (471, 231, 68), (324, 399, 58), (324, 59, 399), (324, 128, 59), (88, 16, 59), (68, 69, 136), (351, 489, 136), (226, 488, 62), (488, 351, 136, 62), (818, 831, 800, 753), (753, 800, 770), (153, 459, 125), (310, 461, 125), (782, 789, 813), (487, 160, 57), (219, 486, 52), (350, 487, 57, 135), (404, 52, 135), (486, 350, 135, 52), (490, 352, 137), (491, 167, 71, 137), (80, 137, 406), (240, 490, 137, 80), (352, 491, 137), (406, 137, 407), (70, 472, 232), (130, 70, 332), (277, 3, 83, 278), (83, 3, 344), (21, 247, 794, 810), (277, 278, 116), (44, 3, 109), (794, 815, 785), (43, 3, 44, 212), (247, 90, 815, 794), (43, 3, 133), (810, 794, 779), (344, 3, 133), (611, 853, 405, 595), (43, 346, 47), (482, 346, 43), (84, 177, 153, 346), (177, 7, 153), (346, 153, 47), (610, 852, 319, 596), (52, 318, 464, 219), (123, 96, 253), (455, 302, 123), (311, 125, 459), (461, 215, 47, 125), (177, 123, 253, 7), (84, 123, 177), (243, 455, 123, 84), (789, 776, 808), (594, 312, 858, 618), (595, 405, 859, 621), (598, 304, 860, 624), (196, 846, 303, 26), (105, 301, 846, 196), (262, 847, 301, 105), (22, 312, 847, 262), (845, 90, 247), (689, 862, 848, 164), (228, 849, 838, 65), (20, 245, 849, 228), (169, 850, 319, 27), (73, 839, 850, 169), (234, 851, 839, 73), (26, 303, 851, 234), (164, 848, 861, 625), (696, 863, 862, 689), (714, 865, 863, 696), (247, 21, 309), (65, 838, 865, 714), (725, 720, 190), (864, 725, 190, 309), (100, 724, 569), (398, 609, 190, 434), (720, 100, 190), (835, 832, 625, 21), (810, 835, 21), (21, 864, 309), (625, 861, 864, 21), (813, 789, 228, 65), (789, 808, 20, 228), (753, 770, 522, 204), (448, 293, 120, 447), (449, 201, 265, 294), (518, 431, 37, 202), (519, 268, 389, 388), (523, 433, 34, 207), (524, 273, 114, 394), (274, 409, 207, 34), (115, 275, 409, 274), (291, 446, 413, 290), (842, 38, 267, 853), (295, 414, 202, 37), (138, 681, 423, 357), (681, 668, 222, 423), (385, 430, 266, 36), (386, 387, 430, 385), (270, 432, 271, 206), (208, 435, 275, 115), (206, 271, 435, 208), (587, 291, 290, 586), (272, 448, 447, 35), (450, 451, 296, 121), (36, 266, 451, 450), (668, 322, 667), (597, 842, 853, 611), (668, 322, 466, 222), (322, 672, 321, 466), (14, 667, 322), (681, 138, 44), (200, 517, 387, 386), (265, 201, 517, 200), (388, 389, 431, 518), (769, 746, 268, 519), (680, 56, 14), (89, 19, 63, 58), (394, 114, 433, 523), (272, 35, 273, 524), (680, 672, 321), (56, 680, 57), (57, 680, 321), (56, 57, 321, 672, 680), (552, 444, 541), (541, 587, 586, 552), (446, 597, 611, 413), (799, 787, 746, 769), (267, 38, 817, 829), (672, 14, 322), (14, 85, 347, 691), (691, 347, 134), (14, 691, 134, 56), (112, 393, 432, 270), (328, 129, 327), (400, 328, 327), (821, 689, 164), (689, 833, 696), (791, 802, 689, 821), (802, 803, 833, 689), (630, 771, 775), (226, 630, 775, 742), (785, 777, 764, 750), (777, 739, 764), (822, 792, 777), (815, 824, 777, 785), (229, 822, 777, 24), (180, 24, 777, 824), (743, 797, 767), (783, 760, 748), (827, 752, 797), (783, 792, 822), (752, 798, 768), (66, 783, 822, 229), (165, 783, 66), (797, 752, 767), (400, 58, 399), (400, 63, 58), (62, 400, 399)])
me_cube.materials.append(mat_material)
me_cube.use_remesh_preserve_volume = False
me_cube.use_remesh_preserve_attributes = False
me_cube.use_mirror_vertex_groups = False
me_cube.update()

# ---- objects
ob_cube = bpy.data.objects.new('Cube', me_cube)
ob_lamp = bpy.data.objects.new('Lamp', light_lamp)
ob_camera = bpy.data.objects.new('Camera', cam_camera)

# ---- transforms, parenting, visibility, modifiers, constraints
ob_cube.location = (0.0, 0.0, 0.0)
ob_cube.lock_rotations_4d = False
ob_cube.empty_display_type = 'ARROWS'
ob_cube.lineart.crease_threshold = 0.0
_m = ob_cube.modifiers.new('Mirror', 'MIRROR')
_m.use_axis = (False, True, False)
_m.use_clip = True
ob_lamp.location = (4.076, 1.005, 5.904)
ob_lamp.rotation_euler = (0.6503, 0.05522, 1.866)
ob_lamp.lock_rotations_4d = False
ob_lamp.empty_display_type = 'ARROWS'
ob_lamp.color = (0.0, 0.0, 0.0, 0.0)
ob_lamp.lineart.crease_threshold = 0.0
ob_camera.location = (7.481, -6.508, 5.344)
ob_camera.rotation_euler = (1.109, 0.01082, 0.8149)
ob_camera.lock_rotations_4d = False
ob_camera.empty_display_type = 'ARROWS'
ob_camera.color = (0.0, 0.0, 0.0, 0.0)
ob_camera.display_type = 'WIRE'
ob_camera.lineart.crease_threshold = 0.0

# ---- collection membership
col_collection_1.objects.link(ob_cube)
col_collection_1.objects.link(ob_lamp)
col_collection_1.objects.link(ob_camera)

# ---- scene / render settings (as saved in the file)
scene.camera = ob_camera
scene.frame_start = 1; scene.frame_end = 250; scene.frame_set(5)
scene.render.engine = 'BLENDER_EEVEE_NEXT'
scene.render.image_settings.compression = 90
scene.render.resolution_percentage = 50
scene.render.dither_intensity = 0.0
scene.cycles.use_denoising = False
scene.cycles.samples = 10
scene.cycles.sampling_pattern = 'TABULATED_SOBOL'
scene.cycles.light_sampling_threshold = 0.0
scene.cycles.use_adaptive_sampling = False
scene.cycles.use_light_tree = False
scene.cycles.blur_glossy = 0.0
scene.cycles.volume_bounces = 1
scene.cycles.pixel_filter_type = 'GAUSSIAN'
scene.cycles.sample_clamp_indirect = 0.0
scene.view_settings.view_transform = 'Standard'
bpy.context.view_layer.update()
